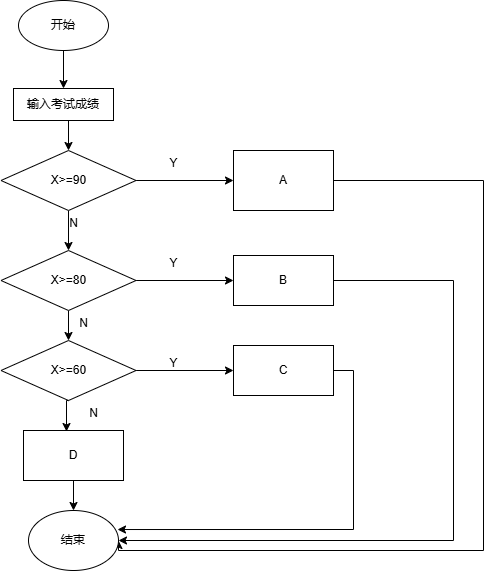

The diagram above was exported from draw.io. Its source (the exported page's mxGraphModel, read from the mxfile embedded in the PNG):
<mxGraphModel dx="706" dy="644" grid="1" gridSize="10" guides="1" tooltips="1" connect="1" arrows="1" fold="1" page="1" pageScale="1" pageWidth="827" pageHeight="1169" math="0" shadow="0">
  <root>
    <mxCell id="0" />
    <mxCell id="1" parent="0" />
    <mxCell id="fR5QusN6DGo0zmJl1bI4-54" style="edgeStyle=orthogonalEdgeStyle;rounded=0;orthogonalLoop=1;jettySize=auto;html=1;entryX=0.5;entryY=0;entryDx=0;entryDy=0;" edge="1" parent="1" source="fR5QusN6DGo0zmJl1bI4-22" target="fR5QusN6DGo0zmJl1bI4-53">
      <mxGeometry relative="1" as="geometry" />
    </mxCell>
    <mxCell id="fR5QusN6DGo0zmJl1bI4-22" value="开始" style="ellipse;whiteSpace=wrap;html=1;" vertex="1" parent="1">
      <mxGeometry x="125" y="50" width="90" height="50" as="geometry" />
    </mxCell>
    <mxCell id="fR5QusN6DGo0zmJl1bI4-32" style="edgeStyle=orthogonalEdgeStyle;rounded=0;orthogonalLoop=1;jettySize=auto;html=1;exitX=1;exitY=0.5;exitDx=0;exitDy=0;entryX=0;entryY=0.5;entryDx=0;entryDy=0;" edge="1" parent="1" source="fR5QusN6DGo0zmJl1bI4-23" target="fR5QusN6DGo0zmJl1bI4-28">
      <mxGeometry relative="1" as="geometry" />
    </mxCell>
    <mxCell id="fR5QusN6DGo0zmJl1bI4-36" style="edgeStyle=orthogonalEdgeStyle;rounded=0;orthogonalLoop=1;jettySize=auto;html=1;exitX=0.5;exitY=1;exitDx=0;exitDy=0;entryX=0.5;entryY=0;entryDx=0;entryDy=0;" edge="1" parent="1" source="fR5QusN6DGo0zmJl1bI4-23" target="fR5QusN6DGo0zmJl1bI4-25">
      <mxGeometry relative="1" as="geometry" />
    </mxCell>
    <mxCell id="fR5QusN6DGo0zmJl1bI4-23" value="X&amp;gt;=90" style="rhombus;whiteSpace=wrap;html=1;" vertex="1" parent="1">
      <mxGeometry x="107.5" y="200" width="135" height="60" as="geometry" />
    </mxCell>
    <mxCell id="fR5QusN6DGo0zmJl1bI4-33" style="edgeStyle=orthogonalEdgeStyle;rounded=0;orthogonalLoop=1;jettySize=auto;html=1;exitX=1;exitY=0.5;exitDx=0;exitDy=0;" edge="1" parent="1" source="fR5QusN6DGo0zmJl1bI4-25" target="fR5QusN6DGo0zmJl1bI4-29">
      <mxGeometry relative="1" as="geometry" />
    </mxCell>
    <mxCell id="fR5QusN6DGo0zmJl1bI4-38" style="edgeStyle=orthogonalEdgeStyle;rounded=0;orthogonalLoop=1;jettySize=auto;html=1;exitX=0.5;exitY=1;exitDx=0;exitDy=0;entryX=0.5;entryY=0;entryDx=0;entryDy=0;" edge="1" parent="1" source="fR5QusN6DGo0zmJl1bI4-25" target="fR5QusN6DGo0zmJl1bI4-27">
      <mxGeometry relative="1" as="geometry" />
    </mxCell>
    <mxCell id="fR5QusN6DGo0zmJl1bI4-25" value="X&amp;gt;=80" style="rhombus;whiteSpace=wrap;html=1;" vertex="1" parent="1">
      <mxGeometry x="107.5" y="300" width="135" height="60" as="geometry" />
    </mxCell>
    <mxCell id="fR5QusN6DGo0zmJl1bI4-34" style="edgeStyle=orthogonalEdgeStyle;rounded=0;orthogonalLoop=1;jettySize=auto;html=1;exitX=1;exitY=0.5;exitDx=0;exitDy=0;entryX=0;entryY=0.5;entryDx=0;entryDy=0;" edge="1" parent="1" source="fR5QusN6DGo0zmJl1bI4-27" target="fR5QusN6DGo0zmJl1bI4-30">
      <mxGeometry relative="1" as="geometry" />
    </mxCell>
    <mxCell id="fR5QusN6DGo0zmJl1bI4-27" value="X&amp;gt;=60" style="rhombus;whiteSpace=wrap;html=1;" vertex="1" parent="1">
      <mxGeometry x="107.5" y="390" width="135" height="60" as="geometry" />
    </mxCell>
    <mxCell id="fR5QusN6DGo0zmJl1bI4-42" style="edgeStyle=orthogonalEdgeStyle;rounded=0;orthogonalLoop=1;jettySize=auto;html=1;exitX=1;exitY=0.5;exitDx=0;exitDy=0;entryX=1;entryY=0.5;entryDx=0;entryDy=0;" edge="1" parent="1" source="fR5QusN6DGo0zmJl1bI4-28" target="fR5QusN6DGo0zmJl1bI4-40">
      <mxGeometry relative="1" as="geometry">
        <Array as="points">
          <mxPoint x="590" y="230" />
          <mxPoint x="590" y="600" />
          <mxPoint x="225" y="600" />
        </Array>
      </mxGeometry>
    </mxCell>
    <mxCell id="fR5QusN6DGo0zmJl1bI4-28" value="A" style="rounded=0;whiteSpace=wrap;html=1;" vertex="1" parent="1">
      <mxGeometry x="340" y="200" width="100" height="60" as="geometry" />
    </mxCell>
    <mxCell id="fR5QusN6DGo0zmJl1bI4-44" style="edgeStyle=orthogonalEdgeStyle;rounded=0;orthogonalLoop=1;jettySize=auto;html=1;exitX=1;exitY=0.5;exitDx=0;exitDy=0;entryX=1;entryY=0.5;entryDx=0;entryDy=0;" edge="1" parent="1" source="fR5QusN6DGo0zmJl1bI4-29" target="fR5QusN6DGo0zmJl1bI4-40">
      <mxGeometry relative="1" as="geometry">
        <Array as="points">
          <mxPoint x="560" y="330" />
          <mxPoint x="560" y="590" />
        </Array>
      </mxGeometry>
    </mxCell>
    <mxCell id="fR5QusN6DGo0zmJl1bI4-29" value="B" style="rounded=0;whiteSpace=wrap;html=1;" vertex="1" parent="1">
      <mxGeometry x="340" y="305" width="100" height="50" as="geometry" />
    </mxCell>
    <mxCell id="fR5QusN6DGo0zmJl1bI4-30" value="C" style="rounded=0;whiteSpace=wrap;html=1;" vertex="1" parent="1">
      <mxGeometry x="340" y="395" width="100" height="50" as="geometry" />
    </mxCell>
    <mxCell id="fR5QusN6DGo0zmJl1bI4-41" style="edgeStyle=orthogonalEdgeStyle;rounded=0;orthogonalLoop=1;jettySize=auto;html=1;exitX=0.5;exitY=1;exitDx=0;exitDy=0;entryX=0.5;entryY=0;entryDx=0;entryDy=0;" edge="1" parent="1" source="fR5QusN6DGo0zmJl1bI4-31" target="fR5QusN6DGo0zmJl1bI4-40">
      <mxGeometry relative="1" as="geometry" />
    </mxCell>
    <mxCell id="fR5QusN6DGo0zmJl1bI4-31" value="D" style="rounded=0;whiteSpace=wrap;html=1;" vertex="1" parent="1">
      <mxGeometry x="130" y="480" width="100" height="50" as="geometry" />
    </mxCell>
    <mxCell id="fR5QusN6DGo0zmJl1bI4-39" style="edgeStyle=orthogonalEdgeStyle;rounded=0;orthogonalLoop=1;jettySize=auto;html=1;exitX=0.5;exitY=1;exitDx=0;exitDy=0;entryX=0.43;entryY=0.02;entryDx=0;entryDy=0;entryPerimeter=0;" edge="1" parent="1" source="fR5QusN6DGo0zmJl1bI4-27" target="fR5QusN6DGo0zmJl1bI4-31">
      <mxGeometry relative="1" as="geometry" />
    </mxCell>
    <mxCell id="fR5QusN6DGo0zmJl1bI4-40" value="结束" style="ellipse;whiteSpace=wrap;html=1;" vertex="1" parent="1">
      <mxGeometry x="135" y="560" width="90" height="60" as="geometry" />
    </mxCell>
    <mxCell id="fR5QusN6DGo0zmJl1bI4-45" style="edgeStyle=orthogonalEdgeStyle;rounded=0;orthogonalLoop=1;jettySize=auto;html=1;exitX=1;exitY=0.5;exitDx=0;exitDy=0;entryX=0.989;entryY=0.317;entryDx=0;entryDy=0;entryPerimeter=0;" edge="1" parent="1" source="fR5QusN6DGo0zmJl1bI4-30" target="fR5QusN6DGo0zmJl1bI4-40">
      <mxGeometry relative="1" as="geometry" />
    </mxCell>
    <mxCell id="fR5QusN6DGo0zmJl1bI4-46" value="Y" style="text;html=1;align=center;verticalAlign=middle;resizable=0;points=[];autosize=1;strokeColor=none;fillColor=none;" vertex="1" parent="1">
      <mxGeometry x="265" y="198" width="30" height="30" as="geometry" />
    </mxCell>
    <mxCell id="fR5QusN6DGo0zmJl1bI4-47" value="Y" style="text;html=1;align=center;verticalAlign=middle;resizable=0;points=[];autosize=1;strokeColor=none;fillColor=none;" vertex="1" parent="1">
      <mxGeometry x="265" y="298" width="30" height="30" as="geometry" />
    </mxCell>
    <mxCell id="fR5QusN6DGo0zmJl1bI4-48" value="Y" style="text;html=1;align=center;verticalAlign=middle;resizable=0;points=[];autosize=1;strokeColor=none;fillColor=none;" vertex="1" parent="1">
      <mxGeometry x="265" y="398" width="30" height="30" as="geometry" />
    </mxCell>
    <mxCell id="fR5QusN6DGo0zmJl1bI4-49" value="N" style="text;html=1;align=center;verticalAlign=middle;resizable=0;points=[];autosize=1;strokeColor=none;fillColor=none;" vertex="1" parent="1">
      <mxGeometry x="165" y="258" width="30" height="30" as="geometry" />
    </mxCell>
    <mxCell id="fR5QusN6DGo0zmJl1bI4-50" value="N" style="text;html=1;align=center;verticalAlign=middle;resizable=0;points=[];autosize=1;strokeColor=none;fillColor=none;" vertex="1" parent="1">
      <mxGeometry x="175" y="358" width="30" height="30" as="geometry" />
    </mxCell>
    <mxCell id="fR5QusN6DGo0zmJl1bI4-52" value="N" style="text;html=1;align=center;verticalAlign=middle;resizable=0;points=[];autosize=1;strokeColor=none;fillColor=none;" vertex="1" parent="1">
      <mxGeometry x="185" y="448" width="30" height="30" as="geometry" />
    </mxCell>
    <mxCell id="fR5QusN6DGo0zmJl1bI4-55" style="edgeStyle=orthogonalEdgeStyle;rounded=0;orthogonalLoop=1;jettySize=auto;html=1;exitX=0.5;exitY=1;exitDx=0;exitDy=0;entryX=0.5;entryY=0;entryDx=0;entryDy=0;" edge="1" parent="1" source="fR5QusN6DGo0zmJl1bI4-53" target="fR5QusN6DGo0zmJl1bI4-23">
      <mxGeometry relative="1" as="geometry" />
    </mxCell>
    <mxCell id="fR5QusN6DGo0zmJl1bI4-53" value="输入考试成绩" style="rounded=0;whiteSpace=wrap;html=1;" vertex="1" parent="1">
      <mxGeometry x="120" y="138" width="100" height="32" as="geometry" />
    </mxCell>
  </root>
</mxGraphModel>